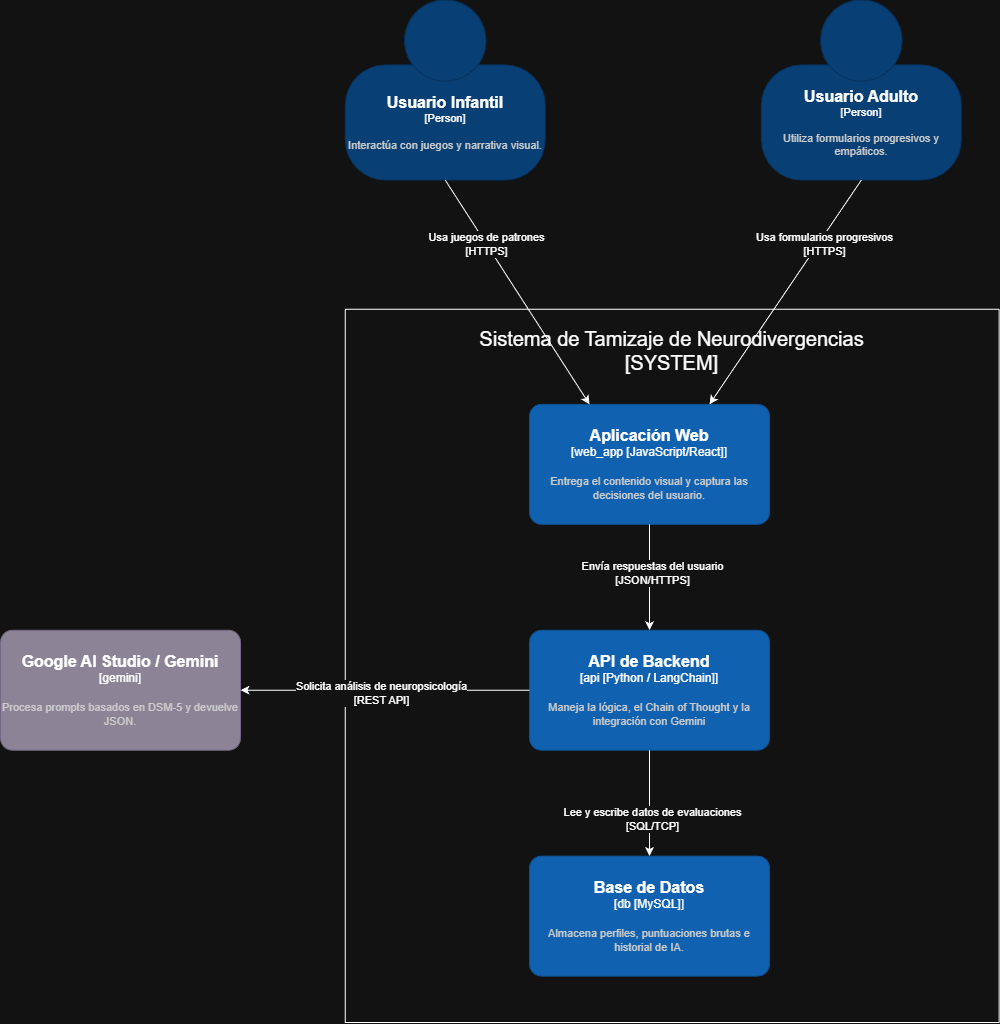

The diagram above was exported from draw.io. Its source (the exported page's mxGraphModel, read from the mxfile embedded in the PNG):
<mxGraphModel dx="2795" dy="3125" grid="1" gridSize="10" guides="1" tooltips="1" connect="1" arrows="1" fold="1" page="1" pageScale="1" pageWidth="1700" pageHeight="1100" math="0" shadow="0">
  <root>
    <mxCell id="0" />
    <mxCell id="1" parent="0" />
    <mxCell id="P-2AXoRhaytZm3kZBchS-22" connectable="0" parent="1" style="group;fontSize=16;" value="" vertex="1">
      <mxGeometry height="1022.38" width="998.6" x="330" y="-1082.38" as="geometry" />
    </mxCell>
    <object placeholders="1" c4Name="Usuario Infantil" c4Type="Person" c4Description="Interactúa con juegos y narrativa visual." label="&lt;font style=&quot;font-size: 16px&quot;&gt;&lt;b&gt;%c4Name%&lt;/b&gt;&lt;/font&gt;&lt;div&gt;[%c4Type%]&lt;/div&gt;&lt;br&gt;&lt;div&gt;&lt;font style=&quot;font-size: 11px&quot;&gt;&lt;font color=&quot;#cccccc&quot;&gt;%c4Description%&lt;/font&gt;&lt;/div&gt;" id="P-2AXoRhaytZm3kZBchS-2">
      <mxCell parent="P-2AXoRhaytZm3kZBchS-22" style="html=1;fontSize=11;dashed=0;whiteSpace=wrap;fillColor=#083F75;strokeColor=#06315C;fontColor=#ffffff;shape=mxgraph.c4.person2;align=center;metaEdit=1;points=[[0.5,0,0],[1,0.5,0],[1,0.75,0],[0.75,1,0],[0.5,1,0],[0.25,1,0],[0,0.75,0],[0,0.5,0]];resizable=0;" vertex="1">
        <mxGeometry height="180" width="200" x="344.7547619047619" as="geometry" />
      </mxCell>
    </object>
    <object placeholders="1" c4Name="Usuario Adulto" c4Type="Person" c4Description="Utiliza formularios progresivos y empáticos." label="&lt;font style=&quot;font-size: 16px&quot;&gt;&lt;b&gt;%c4Name%&lt;/b&gt;&lt;/font&gt;&lt;div&gt;[%c4Type%]&lt;/div&gt;&lt;br&gt;&lt;div&gt;&lt;font style=&quot;font-size: 11px&quot;&gt;&lt;font color=&quot;#cccccc&quot;&gt;%c4Description%&lt;/font&gt;&lt;/div&gt;" id="P-2AXoRhaytZm3kZBchS-3">
      <mxCell parent="P-2AXoRhaytZm3kZBchS-22" style="html=1;fontSize=11;dashed=0;whiteSpace=wrap;fillColor=#083F75;strokeColor=#06315C;fontColor=#ffffff;shape=mxgraph.c4.person2;align=center;metaEdit=1;points=[[0.5,0,0],[1,0.5,0],[1,0.75,0],[0.75,1,0],[0.5,1,0],[0.25,1,0],[0,0.75,0],[0,0.5,0]];resizable=0;" vertex="1">
        <mxGeometry height="180" width="200" x="760.8380952380952" as="geometry" />
      </mxCell>
    </object>
    <mxCell id="P-2AXoRhaytZm3kZBchS-4" parent="P-2AXoRhaytZm3kZBchS-22" style="swimlane;startSize=0;" value="" vertex="1">
      <mxGeometry height="713.2883720930231" width="653.8452380952381" x="344.7547619047619" y="309.09162790697667" as="geometry" />
    </mxCell>
    <mxCell id="P-2AXoRhaytZm3kZBchS-7" parent="P-2AXoRhaytZm3kZBchS-4" style="text;html=1;whiteSpace=wrap;strokeColor=none;fillColor=none;align=center;verticalAlign=middle;rounded=0;fontSize=20;" value="Sistema de Tamizaje de Neurodivergencias&lt;div&gt;[SYSTEM]&lt;/div&gt;" vertex="1">
      <mxGeometry height="35.66441860465116" width="546.852380952381" x="53.496428571428574" y="23.77627906976744" as="geometry" />
    </mxCell>
    <object placeholders="1" c4Name="Aplicación Web" c4Type="web_app [JavaScript/React]" c4Description="Entrega el contenido visual y captura las decisiones del usuario." label="&lt;font style=&quot;font-size: 16px&quot;&gt;&lt;b&gt;%c4Name%&lt;/b&gt;&lt;/font&gt;&lt;div&gt;[%c4Type%]&lt;/div&gt;&lt;br&gt;&lt;div&gt;&lt;font style=&quot;font-size: 11px&quot;&gt;&lt;font color=&quot;#cccccc&quot;&gt;%c4Description%&lt;/font&gt;&lt;/div&gt;" id="P-2AXoRhaytZm3kZBchS-8">
      <mxCell parent="P-2AXoRhaytZm3kZBchS-4" style="rounded=1;whiteSpace=wrap;html=1;labelBackgroundColor=none;fillColor=#1061B0;fontColor=#ffffff;align=center;arcSize=10;strokeColor=#0D5091;metaEdit=1;resizable=0;points=[[0.25,0,0],[0.5,0,0],[0.75,0,0],[1,0.25,0],[1,0.5,0],[1,0.75,0],[0.75,1,0],[0.5,1,0],[0.25,1,0],[0,0.75,0],[0,0.5,0],[0,0.25,0]];" vertex="1">
        <mxGeometry height="120" width="240" x="184.2654761904762" y="95.10511627906976" as="geometry" />
      </mxCell>
    </object>
    <object placeholders="1" c4Name="API de Backend" c4Type="api [Python / LangChain]" c4Description="Maneja la lógica, el Chain of Thought y la integración con Gemini" label="&lt;font style=&quot;font-size: 16px&quot;&gt;&lt;b&gt;%c4Name%&lt;/b&gt;&lt;/font&gt;&lt;div&gt;[%c4Type%]&lt;/div&gt;&lt;br&gt;&lt;div&gt;&lt;font style=&quot;font-size: 11px&quot;&gt;&lt;font color=&quot;#cccccc&quot;&gt;%c4Description%&lt;/font&gt;&lt;/div&gt;" id="P-2AXoRhaytZm3kZBchS-11">
      <mxCell parent="P-2AXoRhaytZm3kZBchS-4" style="rounded=1;whiteSpace=wrap;html=1;labelBackgroundColor=none;fillColor=#1061B0;fontColor=#ffffff;align=center;arcSize=10;strokeColor=#0D5091;metaEdit=1;resizable=0;points=[[0.25,0,0],[0.5,0,0],[0.75,0,0],[1,0.25,0],[1,0.5,0],[1,0.75,0],[0.75,1,0],[0.5,1,0],[0.25,1,0],[0,0.75,0],[0,0.5,0],[0,0.25,0]];" vertex="1">
        <mxGeometry height="120" width="240" x="184.2654761904762" y="320.9797674418604" as="geometry" />
      </mxCell>
    </object>
    <mxCell id="P-2AXoRhaytZm3kZBchS-12" edge="1" parent="P-2AXoRhaytZm3kZBchS-4" source="P-2AXoRhaytZm3kZBchS-8" style="edgeStyle=orthogonalEdgeStyle;rounded=0;orthogonalLoop=1;jettySize=auto;html=1;exitX=0.5;exitY=1;exitDx=0;exitDy=0;exitPerimeter=0;entryX=0.5;entryY=0;entryDx=0;entryDy=0;entryPerimeter=0;" target="P-2AXoRhaytZm3kZBchS-11">
      <mxGeometry relative="1" as="geometry" />
    </mxCell>
    <mxCell id="P-2AXoRhaytZm3kZBchS-18" connectable="0" parent="P-2AXoRhaytZm3kZBchS-12" style="edgeLabel;html=1;align=center;verticalAlign=middle;resizable=0;points=[];" value="Envía respuestas del usuario&lt;div&gt;[JSON/HTTPS]&lt;/div&gt;" vertex="1">
      <mxGeometry relative="1" x="0.0772" y="-1" as="geometry">
        <mxPoint x="1" y="-8" as="offset" />
      </mxGeometry>
    </mxCell>
    <object placeholders="1" c4Name="Base de Datos" c4Type="db [MySQL]" c4Description="Almacena perfiles, puntuaciones brutas e historial de IA." label="&lt;font style=&quot;font-size: 16px&quot;&gt;&lt;b&gt;%c4Name%&lt;/b&gt;&lt;/font&gt;&lt;div&gt;[%c4Type%]&lt;/div&gt;&lt;br&gt;&lt;div&gt;&lt;font style=&quot;font-size: 11px&quot;&gt;&lt;font color=&quot;#cccccc&quot;&gt;%c4Description%&lt;/font&gt;&lt;/div&gt;" id="P-2AXoRhaytZm3kZBchS-13">
      <mxCell parent="P-2AXoRhaytZm3kZBchS-4" style="rounded=1;whiteSpace=wrap;html=1;labelBackgroundColor=none;fillColor=#1061B0;fontColor=#ffffff;align=center;arcSize=10;strokeColor=#0D5091;metaEdit=1;resizable=0;points=[[0.25,0,0],[0.5,0,0],[0.75,0,0],[1,0.25,0],[1,0.5,0],[1,0.75,0],[0.75,1,0],[0.5,1,0],[0.25,1,0],[0,0.75,0],[0,0.5,0],[0,0.25,0]];" vertex="1">
        <mxGeometry height="120" width="240" x="184.2654761904762" y="546.8544186046511" as="geometry" />
      </mxCell>
    </object>
    <mxCell id="P-2AXoRhaytZm3kZBchS-14" edge="1" parent="P-2AXoRhaytZm3kZBchS-4" source="P-2AXoRhaytZm3kZBchS-11" style="edgeStyle=orthogonalEdgeStyle;rounded=0;orthogonalLoop=1;jettySize=auto;html=1;exitX=0.5;exitY=1;exitDx=0;exitDy=0;exitPerimeter=0;entryX=0.5;entryY=0;entryDx=0;entryDy=0;entryPerimeter=0;" target="P-2AXoRhaytZm3kZBchS-13">
      <mxGeometry relative="1" as="geometry" />
    </mxCell>
    <mxCell id="P-2AXoRhaytZm3kZBchS-19" connectable="0" parent="P-2AXoRhaytZm3kZBchS-14" style="edgeLabel;html=1;align=center;verticalAlign=middle;resizable=0;points=[];" value="Lee y escribe datos de evaluaciones&lt;div&gt;[SQL/TCP]&lt;/div&gt;" vertex="1">
      <mxGeometry relative="1" x="0.3744" y="-4" as="geometry">
        <mxPoint x="4" y="-8" as="offset" />
      </mxGeometry>
    </mxCell>
    <mxCell id="P-2AXoRhaytZm3kZBchS-9" edge="1" parent="P-2AXoRhaytZm3kZBchS-22" source="P-2AXoRhaytZm3kZBchS-2" style="rounded=0;orthogonalLoop=1;jettySize=auto;html=1;entryX=0.25;entryY=0;entryDx=0;entryDy=0;entryPerimeter=0;exitX=0.5;exitY=1;exitDx=0;exitDy=0;exitPerimeter=0;" target="P-2AXoRhaytZm3kZBchS-8">
      <mxGeometry relative="1" as="geometry">
        <mxPoint x="546.852380952381" y="249.65093023255812" as="sourcePoint" />
      </mxGeometry>
    </mxCell>
    <mxCell id="P-2AXoRhaytZm3kZBchS-16" connectable="0" parent="P-2AXoRhaytZm3kZBchS-9" style="edgeLabel;html=1;align=center;verticalAlign=middle;resizable=0;points=[];" value="Usa juegos de patrones&lt;div&gt;[HTTPS]&lt;/div&gt;" vertex="1">
      <mxGeometry relative="1" x="-0.4383" y="-2" as="geometry">
        <mxPoint y="-2" as="offset" />
      </mxGeometry>
    </mxCell>
    <mxCell id="P-2AXoRhaytZm3kZBchS-10" edge="1" parent="P-2AXoRhaytZm3kZBchS-22" source="P-2AXoRhaytZm3kZBchS-3" style="rounded=0;orthogonalLoop=1;jettySize=auto;html=1;exitX=0.5;exitY=1;exitDx=0;exitDy=0;exitPerimeter=0;entryX=0.75;entryY=0;entryDx=0;entryDy=0;entryPerimeter=0;" target="P-2AXoRhaytZm3kZBchS-8">
      <mxGeometry relative="1" as="geometry" />
    </mxCell>
    <mxCell id="P-2AXoRhaytZm3kZBchS-17" connectable="0" parent="P-2AXoRhaytZm3kZBchS-10" style="edgeLabel;html=1;align=center;verticalAlign=middle;resizable=0;points=[];" value="Usa formularios progresivos&lt;div&gt;[HTTPS]&lt;/div&gt;" vertex="1">
      <mxGeometry relative="1" x="-0.2929" y="5" as="geometry">
        <mxPoint x="10" y="-20" as="offset" />
      </mxGeometry>
    </mxCell>
    <object placeholders="1" c4Name="Google AI Studio / Gemini" c4Type="gemini" c4Description="Procesa prompts basados en DSM-5 y devuelve JSON." label="&lt;font style=&quot;font-size: 16px&quot;&gt;&lt;b&gt;%c4Name%&lt;/b&gt;&lt;/font&gt;&lt;div&gt;[%c4Type%]&lt;/div&gt;&lt;br&gt;&lt;div&gt;&lt;font style=&quot;font-size: 11px&quot;&gt;&lt;font color=&quot;#cccccc&quot;&gt;%c4Description%&lt;/font&gt;&lt;/div&gt;" id="P-2AXoRhaytZm3kZBchS-15">
      <mxCell parent="P-2AXoRhaytZm3kZBchS-22" style="rounded=1;whiteSpace=wrap;html=1;labelBackgroundColor=none;fillColor=#8C8496;fontColor=#ffffff;align=center;arcSize=10;strokeColor=#736782;metaEdit=1;resizable=0;points=[[0.25,0,0],[0.5,0,0],[0.75,0,0],[1,0.25,0],[1,0.5,0],[1,0.75,0],[0.75,1,0],[0.5,1,0],[0.25,1,0],[0,0.75,0],[0,0.5,0],[0,0.25,0]];" vertex="1">
        <mxGeometry height="120" width="240" y="630.0713953488372" as="geometry" />
      </mxCell>
    </object>
    <mxCell id="P-2AXoRhaytZm3kZBchS-20" edge="1" parent="P-2AXoRhaytZm3kZBchS-22" source="P-2AXoRhaytZm3kZBchS-11" style="rounded=0;orthogonalLoop=1;jettySize=auto;html=1;exitX=0;exitY=0.5;exitDx=0;exitDy=0;exitPerimeter=0;entryX=1;entryY=0.5;entryDx=0;entryDy=0;entryPerimeter=0;" target="P-2AXoRhaytZm3kZBchS-15">
      <mxGeometry relative="1" as="geometry" />
    </mxCell>
    <mxCell id="P-2AXoRhaytZm3kZBchS-21" connectable="0" parent="P-2AXoRhaytZm3kZBchS-20" style="edgeLabel;html=1;align=center;verticalAlign=middle;resizable=0;points=[];" value="Solicita análisis de neuropsicología&lt;div&gt;[REST API]&lt;/div&gt;" vertex="1">
      <mxGeometry relative="1" x="0.0297" y="1" as="geometry">
        <mxPoint x="-1" as="offset" />
      </mxGeometry>
    </mxCell>
  </root>
</mxGraphModel>